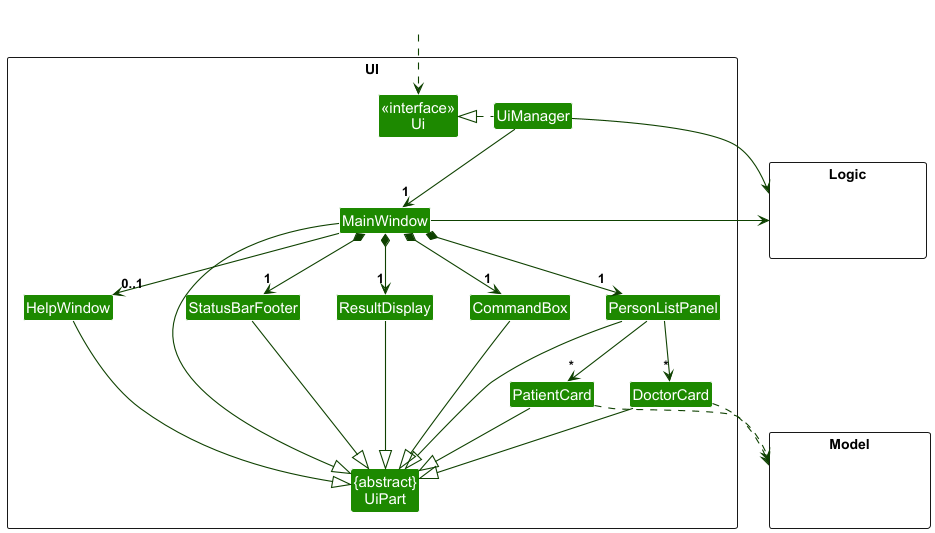

The diagram above was rendered by PlantUML. Its source (embedded in the PNG):
@startuml
!include style.puml
skinparam arrowThickness 1.1
skinparam arrowColor UI_COLOR_T4
skinparam classBackgroundColor UI_COLOR

package UI <<Rectangle>>{
Class "<<interface>>\nUi" as Ui
Class "{abstract}\nUiPart" as UiPart
Class UiManager
Class MainWindow
Class HelpWindow
Class ResultDisplay
Class PersonListPanel
Class StatusBarFooter
Class CommandBox
Class DoctorCard
Class PatientCard
}

package Model <<Rectangle>> {
Class HiddenModel #FFFFFF
}

package Logic <<Rectangle>> {
Class HiddenLogic #FFFFFF
}

Class HiddenOutside #FFFFFF
HiddenOutside ..> Ui

UiManager .left.|> Ui
UiManager -down-> "1" MainWindow
MainWindow *-down->  "1" CommandBox
MainWindow *-down-> "1" ResultDisplay
MainWindow *-down-> "1" PersonListPanel
MainWindow *-down-> "1" StatusBarFooter
MainWindow --> "0..1" HelpWindow

PersonListPanel -down-> "*" DoctorCard
PersonListPanel -down-> "*" PatientCard

MainWindow -left-|> UiPart

ResultDisplay --|> UiPart
CommandBox --|> UiPart
PersonListPanel --|> UiPart
DoctorCard --|> UiPart
PatientCard --|> UiPart
StatusBarFooter --|> UiPart
HelpWindow --|> UiPart

DoctorCard ..> Model
PatientCard ..> Model
UiManager -right-> Logic
MainWindow -left-> Logic

PersonListPanel -[hidden]left- HelpWindow
HelpWindow -[hidden]left- CommandBox
CommandBox -[hidden]left- ResultDisplay
ResultDisplay -[hidden]left- StatusBarFooter

MainWindow -[hidden]-|> UiPart
@enduml